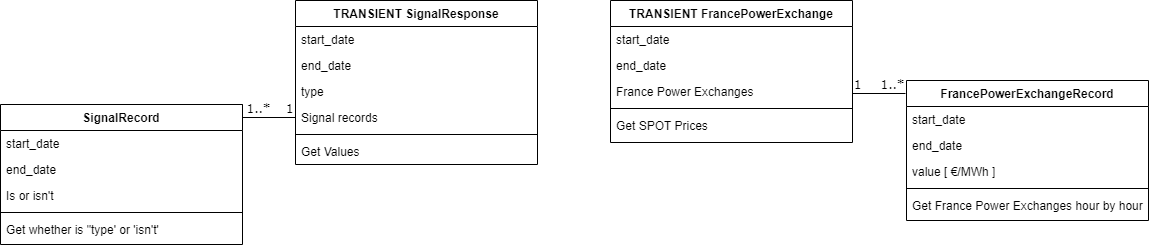

The diagram above was exported from draw.io. Its source (the exported page's mxGraphModel, read from the mxfile embedded in the PNG):
<mxGraphModel dx="2827" dy="1873" grid="1" gridSize="10" guides="1" tooltips="1" connect="1" arrows="1" fold="1" page="1" pageScale="1" pageWidth="1100" pageHeight="850" background="none" math="0" shadow="0">
  <root>
    <mxCell id="0" />
    <mxCell id="1" parent="0" />
    <mxCell id="2" value="TRANSIENT SignalResponse" style="swimlane;fontStyle=1;align=center;verticalAlign=top;childLayout=stackLayout;horizontal=1;startSize=26;horizontalStack=0;resizeParent=1;resizeLast=0;collapsible=1;marginBottom=0;rounded=0;shadow=0;strokeWidth=1;" vertex="1" parent="1">
      <mxGeometry x="-555" y="708" width="242" height="164" as="geometry">
        <mxRectangle x="130" y="380" width="160" height="26" as="alternateBounds" />
      </mxGeometry>
    </mxCell>
    <mxCell id="3" value="start_date" style="text;align=left;verticalAlign=top;spacingLeft=4;spacingRight=4;overflow=hidden;rotatable=0;points=[[0,0.5],[1,0.5]];portConstraint=eastwest;rounded=0;shadow=0;html=0;fontStyle=0" vertex="1" parent="2">
      <mxGeometry y="26" width="242" height="26" as="geometry" />
    </mxCell>
    <mxCell id="4" value="end_date" style="text;align=left;verticalAlign=top;spacingLeft=4;spacingRight=4;overflow=hidden;rotatable=0;points=[[0,0.5],[1,0.5]];portConstraint=eastwest;rounded=0;shadow=0;html=0;" vertex="1" parent="2">
      <mxGeometry y="52" width="242" height="26" as="geometry" />
    </mxCell>
    <mxCell id="5" value="type" style="text;align=left;verticalAlign=top;spacingLeft=4;spacingRight=4;overflow=hidden;rotatable=0;points=[[0,0.5],[1,0.5]];portConstraint=eastwest;rounded=0;shadow=0;html=0;" vertex="1" parent="2">
      <mxGeometry y="78" width="242" height="26" as="geometry" />
    </mxCell>
    <mxCell id="6" value="Signal records" style="text;align=left;verticalAlign=top;spacingLeft=4;spacingRight=4;overflow=hidden;rotatable=0;points=[[0,0.5],[1,0.5]];portConstraint=eastwest;rounded=0;shadow=0;html=0;" vertex="1" parent="2">
      <mxGeometry y="104" width="242" height="26" as="geometry" />
    </mxCell>
    <mxCell id="7" value="" style="line;html=1;strokeWidth=1;align=left;verticalAlign=middle;spacingTop=-1;spacingLeft=3;spacingRight=3;rotatable=0;labelPosition=right;points=[];portConstraint=eastwest;" vertex="1" parent="2">
      <mxGeometry y="130" width="242" height="8" as="geometry" />
    </mxCell>
    <mxCell id="8" value="Get Values" style="text;align=left;verticalAlign=top;spacingLeft=4;spacingRight=4;overflow=hidden;rotatable=0;points=[[0,0.5],[1,0.5]];portConstraint=eastwest;fontStyle=0" vertex="1" parent="2">
      <mxGeometry y="138" width="242" height="26" as="geometry" />
    </mxCell>
    <mxCell id="9" value="SignalRecord" style="swimlane;fontStyle=1;align=center;verticalAlign=top;childLayout=stackLayout;horizontal=1;startSize=26;horizontalStack=0;resizeParent=1;resizeLast=0;collapsible=1;marginBottom=0;rounded=0;shadow=0;strokeWidth=1;" vertex="1" parent="1">
      <mxGeometry x="-850" y="812" width="242" height="140" as="geometry">
        <mxRectangle x="130" y="380" width="160" height="26" as="alternateBounds" />
      </mxGeometry>
    </mxCell>
    <mxCell id="10" value="start_date" style="text;align=left;verticalAlign=top;spacingLeft=4;spacingRight=4;overflow=hidden;rotatable=0;points=[[0,0.5],[1,0.5]];portConstraint=eastwest;rounded=0;shadow=0;html=0;fontStyle=0" vertex="1" parent="9">
      <mxGeometry y="26" width="242" height="26" as="geometry" />
    </mxCell>
    <mxCell id="11" value="end_date" style="text;align=left;verticalAlign=top;spacingLeft=4;spacingRight=4;overflow=hidden;rotatable=0;points=[[0,0.5],[1,0.5]];portConstraint=eastwest;rounded=0;shadow=0;html=0;" vertex="1" parent="9">
      <mxGeometry y="52" width="242" height="26" as="geometry" />
    </mxCell>
    <mxCell id="12" value="Is or isn't" style="text;align=left;verticalAlign=top;spacingLeft=4;spacingRight=4;overflow=hidden;rotatable=0;points=[[0,0.5],[1,0.5]];portConstraint=eastwest;rounded=0;shadow=0;html=0;" vertex="1" parent="9">
      <mxGeometry y="78" width="242" height="26" as="geometry" />
    </mxCell>
    <mxCell id="13" value="" style="line;html=1;strokeWidth=1;align=left;verticalAlign=middle;spacingTop=-1;spacingLeft=3;spacingRight=3;rotatable=0;labelPosition=right;points=[];portConstraint=eastwest;" vertex="1" parent="9">
      <mxGeometry y="104" width="242" height="8" as="geometry" />
    </mxCell>
    <mxCell id="14" value="Get whether is &quot;type' or 'isn't'" style="text;align=left;verticalAlign=top;spacingLeft=4;spacingRight=4;overflow=hidden;rotatable=0;points=[[0,0.5],[1,0.5]];portConstraint=eastwest;fontStyle=0" vertex="1" parent="9">
      <mxGeometry y="112" width="242" height="26" as="geometry" />
    </mxCell>
    <mxCell id="15" style="edgeStyle=orthogonalEdgeStyle;rounded=0;html=1;labelBackgroundColor=none;startArrow=none;startFill=0;startSize=8;endArrow=none;endFill=0;endSize=16;fontFamily=Verdana;fontSize=12;entryX=0;entryY=0.5;entryDx=0;entryDy=0;exitX=1;exitY=0;exitDx=0;exitDy=0;" edge="1" source="9" target="6" parent="1">
      <mxGeometry relative="1" as="geometry">
        <Array as="points">
          <mxPoint x="-608" y="825" />
        </Array>
        <mxPoint x="675" y="201" as="sourcePoint" />
        <mxPoint x="205" y="201" as="targetPoint" />
      </mxGeometry>
    </mxCell>
    <mxCell id="16" value="1" style="text;html=1;resizable=0;points=[];align=center;verticalAlign=middle;labelBackgroundColor=#ffffff;fontSize=12;fontFamily=Verdana" vertex="1" connectable="0" parent="15">
      <mxGeometry x="0.8917" y="-1" relative="1" as="geometry">
        <mxPoint x="-3" y="-10" as="offset" />
      </mxGeometry>
    </mxCell>
    <mxCell id="17" value="1..*" style="text;html=1;resizable=0;points=[];align=center;verticalAlign=middle;labelBackgroundColor=#ffffff;fontSize=12;fontFamily=Verdana" vertex="1" connectable="0" parent="1">
      <mxGeometry x="-544" y="821" as="geometry">
        <mxPoint x="-49" y="-5" as="offset" />
      </mxGeometry>
    </mxCell>
    <mxCell id="18" value="TRANSIENT FrancePowerExchange" style="swimlane;fontStyle=1;align=center;verticalAlign=top;childLayout=stackLayout;horizontal=1;startSize=26;horizontalStack=0;resizeParent=1;resizeLast=0;collapsible=1;marginBottom=0;rounded=0;shadow=0;strokeWidth=1;" vertex="1" parent="1">
      <mxGeometry x="-240" y="708" width="242" height="142" as="geometry">
        <mxRectangle x="130" y="380" width="160" height="26" as="alternateBounds" />
      </mxGeometry>
    </mxCell>
    <mxCell id="19" value="start_date" style="text;align=left;verticalAlign=top;spacingLeft=4;spacingRight=4;overflow=hidden;rotatable=0;points=[[0,0.5],[1,0.5]];portConstraint=eastwest;rounded=0;shadow=0;html=0;fontStyle=0" vertex="1" parent="18">
      <mxGeometry y="26" width="242" height="26" as="geometry" />
    </mxCell>
    <mxCell id="20" value="end_date" style="text;align=left;verticalAlign=top;spacingLeft=4;spacingRight=4;overflow=hidden;rotatable=0;points=[[0,0.5],[1,0.5]];portConstraint=eastwest;rounded=0;shadow=0;html=0;" vertex="1" parent="18">
      <mxGeometry y="52" width="242" height="26" as="geometry" />
    </mxCell>
    <mxCell id="21" value="France Power Exchanges" style="text;align=left;verticalAlign=top;spacingLeft=4;spacingRight=4;overflow=hidden;rotatable=0;points=[[0,0.5],[1,0.5]];portConstraint=eastwest;rounded=0;shadow=0;html=0;" vertex="1" parent="18">
      <mxGeometry y="78" width="242" height="26" as="geometry" />
    </mxCell>
    <mxCell id="22" value="" style="line;html=1;strokeWidth=1;align=left;verticalAlign=middle;spacingTop=-1;spacingLeft=3;spacingRight=3;rotatable=0;labelPosition=right;points=[];portConstraint=eastwest;" vertex="1" parent="18">
      <mxGeometry y="104" width="242" height="8" as="geometry" />
    </mxCell>
    <mxCell id="23" value="Get SPOT Prices" style="text;align=left;verticalAlign=top;spacingLeft=4;spacingRight=4;overflow=hidden;rotatable=0;points=[[0,0.5],[1,0.5]];portConstraint=eastwest;fontStyle=0" vertex="1" parent="18">
      <mxGeometry y="112" width="242" height="26" as="geometry" />
    </mxCell>
    <mxCell id="24" value="FrancePowerExchangeRecord" style="swimlane;fontStyle=1;align=center;verticalAlign=top;childLayout=stackLayout;horizontal=1;startSize=26;horizontalStack=0;resizeParent=1;resizeLast=0;collapsible=1;marginBottom=0;rounded=0;shadow=0;strokeWidth=1;" vertex="1" parent="1">
      <mxGeometry x="56" y="788" width="242" height="140" as="geometry">
        <mxRectangle x="130" y="380" width="160" height="26" as="alternateBounds" />
      </mxGeometry>
    </mxCell>
    <mxCell id="25" value="start_date" style="text;align=left;verticalAlign=top;spacingLeft=4;spacingRight=4;overflow=hidden;rotatable=0;points=[[0,0.5],[1,0.5]];portConstraint=eastwest;rounded=0;shadow=0;html=0;fontStyle=0" vertex="1" parent="24">
      <mxGeometry y="26" width="242" height="26" as="geometry" />
    </mxCell>
    <mxCell id="26" value="end_date" style="text;align=left;verticalAlign=top;spacingLeft=4;spacingRight=4;overflow=hidden;rotatable=0;points=[[0,0.5],[1,0.5]];portConstraint=eastwest;rounded=0;shadow=0;html=0;" vertex="1" parent="24">
      <mxGeometry y="52" width="242" height="26" as="geometry" />
    </mxCell>
    <mxCell id="27" value="value [ €/MWh ]" style="text;align=left;verticalAlign=top;spacingLeft=4;spacingRight=4;overflow=hidden;rotatable=0;points=[[0,0.5],[1,0.5]];portConstraint=eastwest;rounded=0;shadow=0;html=0;" vertex="1" parent="24">
      <mxGeometry y="78" width="242" height="26" as="geometry" />
    </mxCell>
    <mxCell id="28" value="" style="line;html=1;strokeWidth=1;align=left;verticalAlign=middle;spacingTop=-1;spacingLeft=3;spacingRight=3;rotatable=0;labelPosition=right;points=[];portConstraint=eastwest;" vertex="1" parent="24">
      <mxGeometry y="104" width="242" height="8" as="geometry" />
    </mxCell>
    <mxCell id="29" value="Get France Power Exchanges hour by hour" style="text;align=left;verticalAlign=top;spacingLeft=4;spacingRight=4;overflow=hidden;rotatable=0;points=[[0,0.5],[1,0.5]];portConstraint=eastwest;fontStyle=0" vertex="1" parent="24">
      <mxGeometry y="112" width="242" height="26" as="geometry" />
    </mxCell>
    <mxCell id="30" style="edgeStyle=orthogonalEdgeStyle;rounded=0;html=1;labelBackgroundColor=none;startArrow=none;startFill=0;startSize=8;endArrow=none;endFill=0;endSize=16;fontFamily=Verdana;fontSize=12;entryX=0;entryY=0.5;entryDx=0;entryDy=0;exitX=1;exitY=0;exitDx=0;exitDy=0;" edge="1" parent="1">
      <mxGeometry relative="1" as="geometry">
        <Array as="points">
          <mxPoint x="2" y="801" />
        </Array>
        <mxPoint x="2" y="788" as="sourcePoint" />
        <mxPoint x="55" y="801" as="targetPoint" />
      </mxGeometry>
    </mxCell>
    <mxCell id="31" value="1" style="text;html=1;resizable=0;points=[];align=center;verticalAlign=middle;labelBackgroundColor=#ffffff;fontSize=12;fontFamily=Verdana" vertex="1" connectable="0" parent="30">
      <mxGeometry x="0.8917" y="-1" relative="1" as="geometry">
        <mxPoint x="-45" y="-10" as="offset" />
      </mxGeometry>
    </mxCell>
    <mxCell id="32" value="1..*" style="text;html=1;resizable=0;points=[];align=center;verticalAlign=middle;labelBackgroundColor=#ffffff;fontSize=12;fontFamily=Verdana" vertex="1" connectable="0" parent="1">
      <mxGeometry x="90" y="797" as="geometry">
        <mxPoint x="-49" y="-5" as="offset" />
      </mxGeometry>
    </mxCell>
  </root>
</mxGraphModel>